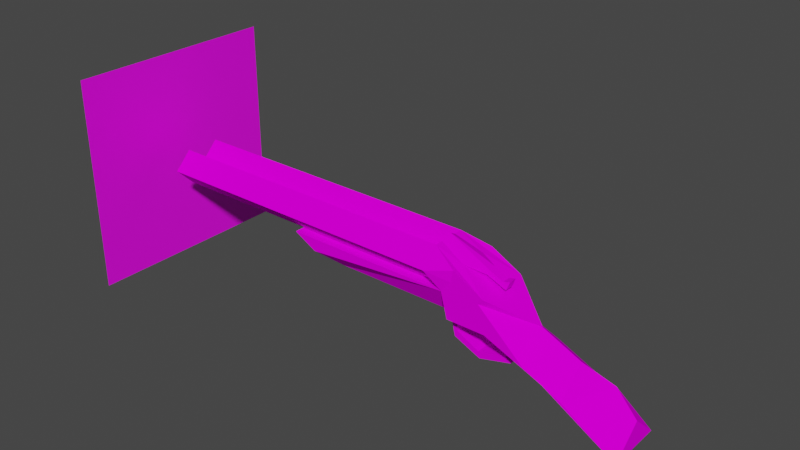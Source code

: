 # Source: ssg.blend  (saved by Blender 2.83.19; exported with 4.5.12 LTS)
import bpy
from mathutils import Matrix  # noqa: F401  (used for matrix-valued properties, if any)

bpy.ops.wm.read_factory_settings(use_empty=True)
scene = bpy.context.scene
scene.name = 'Scene'

# ---- collections
col_collection = bpy.data.collections.new('Collection'); scene.collection.children.link(col_collection)

# ---- images (referenced by path relative to the original .blend; pixels are not part of the script)
import os
ASSET_DIR = os.environ.get("B2B_ASSET_DIR", "")  # directory of the original .blend (textures are referenced by path, not embedded)
HERE = os.path.dirname(os.path.abspath(__file__))  # packed textures are extracted next to this script under _unpacked/

def load_image(name, relpath, width, height, colorspace="sRGB"):
    """Load a texture the original file referenced (path relative to the .blend, or extracted next to this script)."""
    p = next((c for c in (os.path.join(HERE, relpath), os.path.join(ASSET_DIR, relpath)) if relpath and os.path.exists(c)), "")
    if p:
        img = bpy.data.images.load(p, check_existing=True)
        img.name = name
    else:  # same state as the original file: an image datablock whose file is absent (Cycles renders it pink)
        img = bpy.data.images.new(name, width, height)
        img.source = "FILE"
        img.filepath = "//" + (relpath or name)
    img.colorspace_settings.name = colorspace
    return img
img_muzzleflash = load_image('MuzzleFlash', 'SSGMuzzleFlash.png', 1024, 1024, 'sRGB')
img_ssgbody = load_image('SSGBody', 'SSGTexture.png', 1024, 1024, 'sRGB')
img_ssgbarrels = load_image('SSGBarrels', 'SSGBarrels.png', 1024, 1024, 'sRGB')
img_ssgshells = load_image('SSGShells', 'SSGShells.png', 1024, 1024, 'sRGB')

# ---- materials (node trees are filled in below, after node groups)
mat_material = bpy.data.materials.new('Material')
mat_material.use_transparent_shadow = False
mat_material.diffuse_color = (1.0, 1.0, 1.0, 1.0)
mat_body = bpy.data.materials.new('Body')
mat_body.alpha_threshold = 0.0
mat_body.use_transparent_shadow = False
mat_body.line_color = (0.0, 0.0, 0.0, 1.0)
mat_barrels = bpy.data.materials.new('Barrels')
mat_barrels.use_transparent_shadow = False
mat_barrels_001 = bpy.data.materials.new('Barrels.001')
mat_barrels_001.use_transparent_shadow = False

# ---- material node trees
mat_material.use_nodes = True; mat_material.node_tree.nodes.clear()
_N = mat_material.node_tree.nodes; _L = mat_material.node_tree.links
n0 = _N.new('ShaderNodeBsdfPrincipled'); n0.name = 'Principled BSDF'; n0.location = (10, 300)
n0.distribution = 'GGX'
n0.subsurface_method = 'BURLEY'
n0.inputs[3].default_value = 1.45
n0.inputs[27].default_value = (0.0, 0.0, 0.0, 1.0)
n0.inputs[28].default_value = 1.0
n1 = _N.new('ShaderNodeOutputMaterial'); n1.name = 'Material Output'; n1.location = (295, 292)
n2 = _N.new('ShaderNodeTexImage'); n2.name = 'Image Texture'; n2.location = (-268, 304)
n2.image = img_muzzleflash
n2.interpolation = 'Closest'
_L.new(n2.outputs[0], n0.inputs[0])
_L.new(n0.outputs[0], n1.inputs[0])
n1.is_active_output = True
mat_body.use_nodes = True; mat_body.node_tree.nodes.clear()
_N = mat_body.node_tree.nodes; _L = mat_body.node_tree.links
n0 = _N.new('ShaderNodeOutputMaterial'); n0.name = 'Material Output'; n0.location = (300, 300)
n1 = _N.new('ShaderNodeBsdfPrincipled'); n1.name = 'Principled BSDF'; n1.location = (10, 300)
n1.distribution = 'GGX'
n1.subsurface_method = 'BURLEY'
n1.inputs[2].default_value = 1.0
n1.inputs[3].default_value = 1.45
n1.inputs[9].default_value = (5.96e-08, 0.0, 0.0)
n1.inputs[13].default_value = 0.0
n1.inputs[27].default_value = (0.0, 0.0, 0.0, 1.0)
n1.inputs[28].default_value = 1.0
n2 = _N.new('ShaderNodeTexImage'); n2.name = 'Image Texture'; n2.location = (-280, 280)
n2.image = img_ssgbody
n2.interpolation = 'Closest'
_L.new(n1.outputs[0], n0.inputs[0])
_L.new(n2.outputs[0], n1.inputs[0])
n0.is_active_output = True
mat_barrels.use_nodes = True; mat_barrels.node_tree.nodes.clear()
_N = mat_barrels.node_tree.nodes; _L = mat_barrels.node_tree.links
n0 = _N.new('ShaderNodeBsdfPrincipled'); n0.name = 'Principled BSDF'; n0.location = (10, 300)
n0.distribution = 'GGX'
n0.subsurface_method = 'BURLEY'
n0.inputs[2].default_value = 1.0
n0.inputs[3].default_value = 1.45
n0.inputs[9].default_value = (0.0, 0.0, 0.0)
n0.inputs[13].default_value = 0.0
n0.inputs[27].default_value = (0.0, 0.0, 0.0, 1.0)
n0.inputs[28].default_value = 1.0
n1 = _N.new('ShaderNodeOutputMaterial'); n1.name = 'Material Output'; n1.location = (300, 300)
n2 = _N.new('ShaderNodeTexImage'); n2.name = 'Image Texture'; n2.location = (-347, 283)
n2.image = img_ssgbarrels
n2.interpolation = 'Closest'
_L.new(n0.outputs[0], n1.inputs[0])
_L.new(n2.outputs[0], n0.inputs[0])
n1.is_active_output = True
mat_barrels_001.use_nodes = True; mat_barrels_001.node_tree.nodes.clear()
_N = mat_barrels_001.node_tree.nodes; _L = mat_barrels_001.node_tree.links
n0 = _N.new('ShaderNodeBsdfPrincipled'); n0.name = 'Principled BSDF'; n0.location = (10, 300)
n0.distribution = 'GGX'
n0.subsurface_method = 'BURLEY'
n0.inputs[2].default_value = 1.0
n0.inputs[3].default_value = 1.45
n0.inputs[9].default_value = (0.0, 0.0, 0.0)
n0.inputs[13].default_value = 0.0
n0.inputs[27].default_value = (0.0, 0.0, 0.0, 1.0)
n0.inputs[28].default_value = 1.0
n1 = _N.new('ShaderNodeOutputMaterial'); n1.name = 'Material Output'; n1.location = (300, 300)
n2 = _N.new('ShaderNodeTexImage'); n2.name = 'Image Texture'; n2.location = (-347, 283)
n2.image = img_ssgshells
n2.interpolation = 'Closest'
_L.new(n0.outputs[0], n1.inputs[0])
_L.new(n2.outputs[0], n0.inputs[0])
n1.is_active_output = True

# ---- world
world_world = bpy.data.worlds.new('World'); scene.world = world_world
world_world.use_nodes = True; world_world.node_tree.nodes.clear()
_N = world_world.node_tree.nodes; _L = world_world.node_tree.links
n0 = _N.new('ShaderNodeOutputWorld'); n0.name = 'World Output'; n0.location = (300, 300)
n1 = _N.new('ShaderNodeBackground'); n1.name = 'Background'; n1.location = (10, 300)
n1.inputs[0].default_value = (0.05088, 0.05088, 0.05088, 1.0)
_L.new(n1.outputs[0], n0.inputs[0])
n0.is_active_output = True
world_world.color = (0.05088, 0.05088, 0.05088)
world_world.use_sun_shadow = False
world_world.sun_shadow_jitter_overblur = 0.0

# ---- meshes
me_plane = bpy.data.meshes.new('Plane')
me_plane.from_pydata([(-1.0, -1.0, 0.0), (1.0, -1.0, 0.0), (-1.0, 1.0, 0.0), (1.0, 1.0, 0.0)], [], [(0, 1, 3, 2)])
_uv = me_plane.uv_layers.new(name='UVMap')
_uv.uv.foreach_set('vector', [0.0, 0.0, 1.0, 0.0, 1.0, 1.0, 0.0, 1.0])
me_plane.materials.append(mat_material)
me_plane.use_remesh_fix_poles = True
me_plane.use_remesh_preserve_attributes = False
me_plane.use_mirror_vertex_groups = False
me_plane.update()
me_cube_001 = bpy.data.meshes.new('Cube.001')
me_cube_001.from_pydata([(0.8817, -0.06318, 0.02546), (0.8817, 0.06318, 0.02546), (0.8351, 0.06318, 0.02625), (0.8351, -0.06318, 0.02625), (0.829, 0.06318, -0.07011), (0.829, -0.06318, -0.07011), (0.8751, -0.06318, -0.07635), (0.8751, 0.06318, -0.07635), (0.8033, -0.06239, -0.1616), (0.7994, 0.0639, -0.1605), (0.7572, 0.06241, -0.1398), (0.7611, -0.06388, -0.141), (0.9549, 0.03834, 0.4163), (0.7475, 0.03834, 0.4058), (0.4679, -3.725e-09, 0.02546), (0.7688, 0.2527, 0.2904), (0.5806, -0.1264, 0.4747), (0.5281, 0.2527, 0.2561), (0.3374, -0.1541, 0.575), (0.4679, 0.2527, 0.2561), (-1.088, -0.2527, 0.2561), (0.8924, -0.03834, 0.3999), (0.8924, 0.03834, 0.3999), (-0.658, -0.1264, 0.02546), (0.5281, -0.1264, 0.02546), (1.056, 0.1264, -0.09168), (0.4679, -0.1264, 0.02546), (1.109, -0.1264, -0.1192), (1.057, -0.1264, -0.2218), (0.5544, -0.2527, 0.3654), (0.5806, -0.2527, 0.4747), (0.8194, -0.2527, 0.2727), (1.197, -1.863e-08, -0.1976), (2.086, -0.2623, -0.579), (2.007, -9.313e-08, -0.7289), (1.592, 0.2527, -0.2708), (1.417, 0.2527, -0.191), (1.592, -0.2527, -0.2708), (-0.8732, 0.2527, 0.2561), (1.242, -1.863e-08, 0.1194), (0.8817, -0.2527, 0.02546), (1.242, 0.2527, -0.1113), (1.592, -3.353e-08, -0.04011), (0.7475, -0.03834, 0.4058), (-0.6636, -0.1264, 0.02546), (1.109, 0.1264, -0.1192), (0.7626, 0.1264, -0.3002), (1.056, -0.1264, -0.09168), (0.5193, -0.1264, -0.1916), (0.3374, -0.07435, 0.575), (0.5281, 0.2527, 0.02546), (-0.8732, 0.2527, 0.1408), (0.4679, -0.2527, 0.2561), (-1.088, 0.2527, 0.2561), (0.3564, 0.00538, 0.6211), (0.5193, 0.1264, -0.1916), (0.8817, -3.725e-09, 0.02546), (0.8817, -0.06318, 0.02546), (1.242, -0.06318, -0.1113), (0.7492, -0.1264, -0.2415), (0.5806, 0.2527, 0.4747), (0.5544, 0.2527, 0.3654), (0.5806, 0.1264, 0.4747), (0.3374, 0.08511, 0.575), (0.3374, 0.3243, 0.4156), (0.3374, -0.3135, 0.4156), (2.086, 0.2623, -0.579), (1.242, -0.2527, -0.1113), (0.8817, 0.2527, 0.02546), (1.417, -0.2527, -0.191), (-0.658, 0.2527, 0.2561), (0.3374, 0.1648, 0.575), (0.7112, 0.2502, 0.02439), (0.8601, 0.2527, 0.3247), (0.7492, 0.1264, -0.2415), (1.003, 0.1264, -0.1943), (0.7688, -0.2527, 0.2904), (0.921, -0.03834, 0.3342), (0.6774, 0.2527, 0.02546), (0.5451, -0.1264, -0.1373), (0.5281, 0.1264, 0.02546), (0.7626, -0.1264, -0.3002), (1.003, -0.1264, -0.1943), (-0.658, 0.1264, 0.02546), (1.896, -1.229e-07, -0.1242), (2.086, -1.229e-07, -0.3396), (0.8194, 0.2527, 0.2727), (-0.8732, -0.2527, 0.1408), (0.5281, -0.2527, 0.2561), (0.5281, -0.2527, 0.02546), (0.4679, 0.1264, 0.02546), (0.8817, -0.1264, 0.02546), (1.242, -0.1264, -0.1113), (0.5451, 0.1264, -0.1373), (0.7665, 0.03834, 0.4519), (0.921, 0.03834, 0.3342), (-0.8732, -0.2527, 0.2561), (-0.658, -0.2527, 0.2561), (0.4623, -0.1264, 0.02546), (0.8601, -0.2527, 0.3247), (1.057, 0.1264, -0.2218), (0.7665, -0.03834, 0.4519), (0.9549, -0.03834, 0.4163), (0.8817, -3.725e-09, 0.02546), (-2.533, 0.1648, 0.2916), (-2.533, 0.3243, 0.4156), (-2.533, 0.1648, 0.2561), (-2.533, 0.00538, 0.4156), (-2.533, 0.1648, 0.575), (0.3374, 0.1648, 0.575), (0.3374, 0.3243, 0.4156), (0.3374, 0.1648, 0.2561), (0.3374, 0.00538, 0.4156), (-2.533, 0.2888, 0.4156), (-2.533, 0.1648, 0.5395), (0.3374, 0.1648, 0.5395), (0.3374, 0.1648, 0.2916), (0.2266, -0.1541, 0.5395), (0.3374, 0.04087, 0.4156), (0.2266, -0.278, 0.4156), (-2.422, -0.1541, 0.2916), (-2.422, -0.278, 0.4156), (0.3374, 0.2888, 0.4156), (-2.422, -0.1541, 0.5395), (-2.422, -0.03011, 0.4156), (-2.533, -0.278, 0.4156), (-2.533, 0.04087, 0.4156), (0.3374, -0.03011, 0.4156), (0.3374, -0.278, 0.4156), (0.3374, -0.1541, 0.2916), (0.3374, -0.1541, 0.5395), (-2.533, -0.1541, 0.5395), (-2.533, -0.03011, 0.4156), (0.3374, -0.3135, 0.4156), (0.3374, -0.1541, 0.2561), (0.3374, -0.1541, 0.575), (-2.533, -0.1541, 0.575), (-2.533, -0.3135, 0.4156), (-2.533, -0.1541, 0.2561), (-2.533, -0.1541, 0.2916), (-2.422, 0.2888, 0.4156), (-2.422, 0.1648, 0.5395), (-2.422, 0.04087, 0.4156), (-2.422, 0.1648, 0.2916), (0.2266, 0.1648, 0.2916), (0.2266, 0.04087, 0.4156), (0.2266, 0.1648, 0.5395), (0.2266, 0.2888, 0.4156), (0.3131, 0.1648, 0.2838), (0.3401, 0.1648, 0.2838), (0.3131, 0.03697, 0.4117), (-0.04853, 0.2927, 0.4117), (-0.04853, 0.1648, 0.2838), (-0.04853, 0.1648, 0.5395), (-0.04853, 0.03697, 0.4117), (0.3131, 0.1648, 0.5395), (0.3401, 0.1648, 0.5395), (0.3401, 0.03697, 0.4117), (0.3131, 0.2927, 0.4117), (0.3401, 0.2927, 0.4117), (0.3401, -0.1502, 0.2877), (0.3131, -0.278, 0.4156), (0.3131, -0.02232, 0.4156), (0.3131, -0.1502, 0.2877), (-0.04853, -0.02232, 0.4156), (-0.04853, -0.1502, 0.2877), (-0.04853, -0.1502, 0.5434), (-0.04853, -0.278, 0.4156), (0.3131, -0.1502, 0.5434), (0.3401, -0.1502, 0.5434), (0.3401, -0.278, 0.4156), (0.3401, -0.02232, 0.4156)], [(56, 103), (131, 117), (125, 119), (129, 120), (128, 121), (124, 127), (130, 123), (115, 141), (140, 122), (118, 142), (116, 143), (126, 145), (144, 104), (114, 146), (113, 147)], [(0, 1, 2, 3), (11, 10, 9, 8), (3, 2, 4, 5), (6, 5, 11, 8), (5, 4, 10, 11), (2, 1, 7, 4), (4, 7, 9, 10), (6, 7, 1, 0), (8, 9, 7, 6), (0, 3, 5, 6), (40, 91, 57, 56, 68, 32), (41, 68, 56, 57, 58), (93, 79, 59, 74), (95, 12, 102, 77), (16, 43, 101), (62, 94, 13), (23, 44, 83, 90, 14, 26, 98), (24, 79, 93, 80), (49, 16, 54), (62, 63, 54), (62, 16, 49, 18, 30, 99, 39, 73, 60, 71, 63), (46, 100, 28, 81), (17, 19, 64, 61), (21, 102, 12, 22), (38, 53, 20, 96, 97, 52, 19, 70), (91, 57, 58, 92), (55, 46, 81, 48), (25, 47, 27, 45), (98, 14, 26), (43, 77, 102, 21, 101), (76, 99, 30, 29, 88, 89, 40, 31), (42, 84, 66, 35, 36, 41, 39), (72, 78, 50, 17, 61, 60, 73, 15, 86, 68), (37, 69, 32, 34, 33), (67, 92, 91, 40), (82, 47, 25, 75), (86, 15, 73, 39), (14, 90, 55, 48, 26), (76, 31, 39, 99), (93, 74, 75, 25, 45, 100, 46, 55, 90, 80), (28, 100, 45, 27), (48, 81, 28, 27, 47, 82, 59, 79, 24, 26), (90, 19, 17, 50), (65, 29, 30, 18), (52, 88, 29, 65), (74, 59, 82, 75), (61, 64, 71, 60), (52, 65, 18, 49, 63, 71, 64, 19), (33, 34, 66, 85), (98, 52, 97, 96, 20, 87, 23), (89, 88, 52, 98), (69, 67, 40, 32), (35, 66, 34, 32, 36), (84, 33, 85), (69, 37, 33, 84, 42, 39, 67), (66, 84, 85), (70, 19, 90, 83, 51, 53, 38), (53, 51, 83, 44, 23, 87, 20), (68, 86, 39, 41), (31, 40, 67, 39), (41, 36, 32, 68), (49, 54, 63), (12, 95, 13, 94, 22), (101, 21, 22, 94, 62, 54, 16), (72, 68, 56, 57, 91, 40, 89, 98, 26, 24, 80, 90, 50, 78), (105, 108, 109, 110), (111, 112, 107, 106), (105, 110, 111, 106), (109, 108, 107, 112), (104, 113, 105, 106), (125, 139, 138, 137, 136, 131), (113, 114, 126, 104, 106, 107, 108, 105), (115, 122, 110, 109), (139, 132, 131, 136, 107, 138), (116, 118, 115, 109, 112, 111, 110, 122), (130, 127, 112, 135, 133, 128), (127, 129, 128, 133, 134, 112), (135, 136, 137, 133), (107, 112, 134, 138), (134, 133, 137, 138), (107, 136, 135, 112), (113, 104, 116, 122), (115, 114, 113, 105, 110, 122), (126, 114, 115, 118), (104, 126, 118, 116), (130, 128, 125, 131), (132, 127, 130, 131), (129, 127, 132, 139), (128, 129, 139, 125), (150, 148, 149, 157), (152, 148, 150, 154), (158, 151, 153, 155), (154, 153, 151, 152), (150, 155, 153, 154), (152, 151, 158, 148), (148, 158, 159, 149), (155, 150, 157, 156), (149, 159, 156, 157), (158, 155, 156, 159), (161, 163, 160, 170), (165, 163, 161, 167), (162, 164, 166, 168), (167, 166, 164, 165), (161, 168, 166, 167), (165, 164, 162, 163), (163, 162, 171, 160), (168, 161, 170, 169), (160, 171, 169, 170), (162, 168, 169, 171)])
me_cube_001.polygons.foreach_set('material_index', [0, 0, 0, 0, 0, 0, 0, 0, 0, 0, 0, 0, 0, 0, 0, 0, 0, 0, 0, 0, 0, 0, 0, 0, 0, 0, 0, 0, 0, 0, 0, 0, 0, 0, 0, 0, 0, 0, 0, 0, 0, 0, 0, 0, 0, 0, 0, 0, 0, 0, 0, 0, 0, 0, 0, 0, 0, 0, 0, 0, 0, 0, 0, 0, 0, 1, 1, 1, 1, 1, 1, 1, 1, 1, 1, 1, 1, 1, 1, 1, 1, 1, 1, 1, 1, 1, 1, 1, 1, 2, 2, 2, 2, 2, 2, 2, 2, 2, 2, 2, 2, 2, 2, 2, 2, 2, 2, 2, 2])
_uv = me_cube_001.uv_layers.new(name='UVMap')
_uv.uv.foreach_set('vector', [0.7793, 0.1799, 0.7793, 0.215, 0.7753, 0.215, 0.7753, 0.1799, 0.711, 0.7462, 0.753, 0.7456, 0.7534, 0.7583, 0.7115, 0.759, 0.7115, 0.6453, 0.7534, 0.6454, 0.7533, 0.7038, 0.7114, 0.7037, 0.9683, 0.2184, 0.9725, 0.2148, 0.9756, 0.2581, 0.9712, 0.2704, 0.7114, 0.7037, 0.7533, 0.7038, 0.753, 0.7456, 0.711, 0.7462, 0.9759, 0.1278, 0.9719, 0.1275, 0.9684, 0.06561, 0.9725, 0.06922, 0.9725, 0.06922, 0.9684, 0.06561, 0.9714, 0.0142, 0.9759, 0.02658, 0.9408, 0.7693, 0.9827, 0.7693, 0.9829, 0.8311, 0.9409, 0.8311, 0.9409, 0.7179, 0.9829, 0.7186, 0.9827, 0.7693, 0.9408, 0.7693, 0.9716, 0.1566, 0.9756, 0.1563, 0.9725, 0.2148, 0.9683, 0.2184, 0.4103, 0.5225, 0.3683, 0.5225, 0.3474, 0.5225, 0.3264, 0.5225, 0.2425, 0.5225, 0.3264, 0.3852, 0.1927, 0.4788, 0.1927, 0.5636, 0.1088, 0.5636, 0.08787, 0.5636, 0.08786, 0.4788, 0.2281, 0.6998, 0.312, 0.6998, 0.312, 0.7641, 0.2281, 0.7641, 0.7285, 0.1817, 0.7285, 0.2314, 0.703, 0.2314, 0.703, 0.1817, 0.4235, 0.6592, 0.4211, 0.7083, 0.4057, 0.6836, 0.3337, 0.6669, 0.3831, 0.6934, 0.3985, 0.7181, 0.8474, 0.05265, 0.8479, 0.05265, 0.8474, 0.1228, 0.7515, 0.1228, 0.7515, 0.08774, 0.7515, 0.05265, 0.752, 0.05265, 0.312, 0.6009, 0.312, 0.6998, 0.2281, 0.6998, 0.2281, 0.6009, 0.8723, 0.7793, 0.8836, 0.7423, 0.8836, 0.8069, 0.8869, 0.806, 0.8863, 0.7423, 0.8972, 0.7153, 0.1508, 0.8379, 0.0669, 0.8379, 0.08416, 0.9, 0.0577, 0.9, 0.02496, 0.8379, 0.02496, 0.7454, 0.1088, 0.6189, 0.1927, 0.7454, 0.1927, 0.8379, 0.1635, 0.9, 0.1371, 0.9, 0.5296, 0.6464, 0.5296, 0.6925, 0.4458, 0.6925, 0.4458, 0.6464, 0.9525, 0.1837, 0.9576, 0.1839, 0.9623, 0.2809, 0.9456, 0.2499, 0.7127, 0.2616, 0.7013, 0.2616, 0.7013, 0.2403, 0.7127, 0.2403, 0.7313, 0.4732, 0.7496, 0.4732, 0.7496, 0.6136, 0.7313, 0.6136, 0.713, 0.6136, 0.6174, 0.6136, 0.6174, 0.4732, 0.713, 0.4732, 0.3683, 0.5225, 0.3474, 0.5225, 0.3474, 0.4373, 0.3683, 0.4373, 0.7766, 0.5479, 0.7766, 0.4805, 0.8605, 0.4805, 0.8604, 0.5479, 0.5296, 0.7715, 0.4458, 0.7715, 0.4458, 0.7545, 0.5296, 0.7545, 0.752, 0.05265, 0.7515, 0.08774, 0.7515, 0.05265, 0.7554, 0.2273, 0.7726, 0.1844, 0.7726, 0.2343, 0.7679, 0.2241, 0.7554, 0.2553, 0.8788, 0.218, 0.8695, 0.1977, 0.8865, 0.1054, 0.8936, 0.1716, 0.9007, 0.2377, 0.911, 0.3777, 0.8811, 0.3793, 0.8753, 0.229, 0.1088, 0.5203, 0.1088, 0.4677, 0.1959, 0.1906, 0.1927, 0.3802, 0.1927, 0.4295, 0.1927, 0.4788, 0.1088, 0.6189, 0.9468, 0.04215, 0.9496, 0.04293, 0.9623, 0.04356, 0.9525, 0.1837, 0.9456, 0.2499, 0.9387, 0.3162, 0.9214, 0.2239, 0.9306, 0.2035, 0.927, 0.1925, 0.9323, 0.04208, 0.4103, 0.3384, 0.4103, 0.3879, 0.3264, 0.3852, 0.3264, 0.05805, 0.4135, 0.1484, 0.02496, 0.4788, 0.06689, 0.4788, 0.0669, 0.5636, 0.02496, 0.5636, 0.6953, 0.6692, 0.6953, 0.7311, 0.6114, 0.7311, 0.6114, 0.6692, 0.1927, 0.714, 0.1927, 0.725, 0.1927, 0.7454, 0.1088, 0.6189, 0.8185, 0.6798, 0.7766, 0.6798, 0.7766, 0.5479, 0.8604, 0.5479, 0.8605, 0.6798, 0.02496, 0.725, 0.02496, 0.714, 0.1088, 0.6189, 0.02496, 0.7454, 0.9258, 0.58, 0.9105, 0.5162, 0.888, 0.5444, 0.8814, 0.6067, 0.8774, 0.5898, 0.884, 0.5275, 0.9105, 0.4804, 0.9291, 0.547, 0.9291, 0.6791, 0.9239, 0.679, 0.4458, 0.6925, 0.5296, 0.6925, 0.5296, 0.7545, 0.4458, 0.7545, 0.9936, 0.6124, 0.9751, 0.6789, 0.9485, 0.632, 0.942, 0.5697, 0.946, 0.5529, 0.9525, 0.6151, 0.975, 0.6433, 0.9903, 0.5795, 0.9884, 0.4806, 0.9936, 0.4804, 0.5454, 0.7881, 0.5873, 0.6483, 0.5873, 0.6487, 0.5873, 0.7885, 0.911, 0.1409, 0.8936, 0.1716, 0.8865, 0.1054, 0.9007, 0.04215, 0.9059, 0.2375, 0.9007, 0.2377, 0.8936, 0.1716, 0.911, 0.1409, 0.6114, 0.6422, 0.6952, 0.6422, 0.6953, 0.6692, 0.6114, 0.6692, 0.9456, 0.2499, 0.9623, 0.2809, 0.9546, 0.3787, 0.9387, 0.3162, 0.4819, 0.2497, 0.4617, 0.1522, 0.5146, 0.05553, 0.5411, 0.05553, 0.594, 0.05553, 0.6205, 0.05553, 0.6734, 0.1522, 0.6496, 0.2497, 0.02176, 0.1906, 0.1088, 0.1, 0.1959, 0.1906, 0.1088, 0.336, 0.7938, 0.2949, 0.7938, 0.4335, 0.6981, 0.4347, 0.6798, 0.4349, 0.6615, 0.4351, 0.6788, 0.3648, 0.6985, 0.2961, 0.8154, 0.4265, 0.8561, 0.2908, 0.8562, 0.2905, 0.8562, 0.4346, 0.4103, 0.3879, 0.4103, 0.4373, 0.4103, 0.5225, 0.3264, 0.3852, 0.2426, 0.3384, 0.2394, 0.1484, 0.3264, 0.05805, 0.3264, 0.3852, 0.2425, 0.3879, 0.1088, 0.4677, 0.02176, 0.1906, 0.1088, 0.336, 0.02496, 0.4295, 0.02495, 0.3802, 0.02176, 0.1906, 0.1088, 0.4677, 0.1088, 0.5203, 0.1088, 0.6189, 0.02496, 0.4788, 0.1959, 0.1906, 0.1088, 0.4677, 0.1088, 0.336, 0.4885, 0.4733, 0.5843, 0.4736, 0.5843, 0.6132, 0.4885, 0.6129, 0.4698, 0.5434, 0.4518, 0.4731, 0.4701, 0.4732, 0.4562, 0.4378, 0.4562, 0.3665, 0.4982, 0.2952, 0.5821, 0.2953, 0.5821, 0.2952, 0.624, 0.3665, 0.624, 0.4378, 0.1927, 0.5636, 0.1927, 0.714, 0.1088, 0.6189, 0.1927, 0.4788, 0.02496, 0.714, 0.02496, 0.5636, 0.02496, 0.4788, 0.1088, 0.6189, 0.2425, 0.4373, 0.2425, 0.3879, 0.3264, 0.3852, 0.2425, 0.5225, 0.5411, 0.05553, 0.5676, 0.02774, 0.594, 0.05553, 0.7511, 0.2053, 0.7511, 0.2553, 0.7338, 0.2124, 0.7338, 0.1844, 0.7464, 0.2155, 0.4057, 0.6836, 0.4235, 0.7121, 0.4009, 0.722, 0.3831, 0.6934, 0.3337, 0.6669, 0.335, 0.5962, 0.4081, 0.6345, 0.7308, 0.1572, 0.7163, 0.1579, 0.7163, 0.08774, 0.7163, 0.07019, 0.7163, 0.05265, 0.7163, 0.01755, 0.7464, 0.01755, 0.752, 0.05265, 0.7515, 0.05265, 0.7464, 0.05265, 0.7464, 0.1228, 0.7515, 0.1228, 0.7464, 0.1579, 0.7337, 0.1579, 0.1688, 0.4233, 0.1688, 0.5845, 0.01875, 0.5845, 0.01875, 0.4233, 0.2063, 0.383, 0.2063, 0.2217, 0.3563, 0.2217, 0.3563, 0.383, 0.3938, 0.383, 0.3938, 0.2217, 0.5439, 0.2217, 0.5439, 0.383, 0.5814, 0.02016, 0.7314, 0.02016, 0.7314, 0.1814, 0.5814, 0.1814, 0.3396, 0.1635, 0.3396, 0.0381, 0.3563, 0.02016, 0.3563, 0.1814, 0.03545, 0.7681, 0.1521, 0.7681, 0.1688, 0.7861, 0.01875, 0.7861, 0.01875, 0.6248, 0.03545, 0.6428, 0.3396, 0.0381, 0.223, 0.0381, 0.223, 0.1635, 0.3396, 0.1635, 0.3563, 0.1814, 0.2063, 0.1814, 0.2063, 0.02016, 0.3563, 0.02016, 0.03545, 0.1635, 0.1521, 0.1635, 0.1688, 0.1814, 0.01875, 0.1814, 0.1521, 0.7681, 0.1521, 0.6428, 0.03545, 0.6428, 0.01875, 0.6248, 0.1688, 0.6248, 0.1688, 0.7861, 0.1521, 0.0381, 0.03545, 0.0381, 0.03545, 0.1635, 0.01875, 0.1814, 0.01875, 0.02016, 0.1688, 0.02016, 0.1688, 0.1814, 0.1521, 0.1635, 0.03545, 0.365, 0.1521, 0.365, 0.1688, 0.383, 0.01875, 0.383, 0.01875, 0.2217, 0.03545, 0.2397, 0.1521, 0.365, 0.1521, 0.2397, 0.03545, 0.2397, 0.01875, 0.2217, 0.1688, 0.2217, 0.1688, 0.383, 0.5439, 0.4233, 0.5439, 0.5845, 0.3938, 0.5845, 0.3938, 0.4233, 0.3563, 0.7861, 0.2063, 0.7861, 0.2063, 0.6248, 0.3563, 0.6248, 0.2063, 0.5845, 0.2063, 0.4233, 0.3563, 0.4233, 0.3563, 0.5845, 0.5439, 0.02016, 0.5439, 0.1814, 0.3938, 0.1814, 0.3938, 0.02016, 0.3396, 0.0381, 0.3396, 0.1635, 0.1521, 0.0381, 0.1521, 0.1635, 0.03545, 0.1635, 0.223, 0.0381, 0.3396, 0.0381, 0.3563, 0.02016, 0.01875, 0.4233, 0.1521, 0.1635, 0.223, 0.1635, 0.223, 0.0381, 0.03545, 0.1635, 0.03545, 0.0381, 0.3396, 0.1635, 0.223, 0.1635, 0.03545, 0.0381, 0.1521, 0.0381, 0.03545, 0.365, 0.03545, 0.2397, 0.03545, 0.7681, 0.03545, 0.6428, 0.1521, 0.6428, 0.0, 0.0, 0.03545, 0.365, 0.03545, 0.6428, 0.0, 0.0, 0.0, 0.0, 0.1521, 0.6428, 0.1521, 0.7681, 0.03545, 0.2397, 0.1521, 0.2397, 0.1521, 0.7681, 0.03545, 0.7681, 0.7574, 0.05, 0.7574, 0.45, 0.7538, 0.45, 0.7538, 0.05, 0.8043, 0.45, 0.7574, 0.45, 0.7574, 0.05, 0.8043, 0.05, 0.9902, 0.45, 0.9432, 0.45, 0.9432, 0.05, 0.9902, 0.05, 0.7102, 0.95, 0.4111, 0.95, 0.4111, 0.55, 0.7102, 0.55, 0.9271, 0.55, 0.9271, 0.95, 0.8801, 0.95, 0.8801, 0.55, 0.817, 0.95, 0.817, 0.55, 0.864, 0.55, 0.864, 0.95, 0.864, 0.95, 0.864, 0.55, 0.8675, 0.55, 0.8675, 0.95, 0.9271, 0.95, 0.9271, 0.55, 0.9306, 0.55, 0.9306, 0.95, 0.4111, 0.45, 0.4111, 0.05, 0.7102, 0.05, 0.7102, 0.45, 0.9902, 0.45, 0.9902, 0.05, 0.9937, 0.05, 0.9937, 0.45, 0.8836, 0.05, 0.8836, 0.45, 0.8801, 0.45, 0.8801, 0.05, 0.9306, 0.45, 0.8836, 0.45, 0.8836, 0.05, 0.9306, 0.05, 0.9902, 0.95, 0.9432, 0.95, 0.9432, 0.55, 0.9902, 0.55, 0.03738, 0.45, 0.03738, 0.05, 0.3364, 0.05, 0.3364, 0.45, 0.864, 0.05, 0.864, 0.45, 0.817, 0.45, 0.817, 0.05, 0.8043, 0.55, 0.8043, 0.95, 0.7574, 0.95, 0.7574, 0.55, 0.7574, 0.55, 0.7574, 0.95, 0.7538, 0.95, 0.7538, 0.55, 0.864, 0.45, 0.864, 0.05, 0.8675, 0.05, 0.8675, 0.45, 0.03738, 0.95, 0.03738, 0.55, 0.3364, 0.55, 0.3364, 0.95, 0.9902, 0.95, 0.9902, 0.55, 0.9937, 0.55, 0.9937, 0.95])
me_cube_001.materials.append(mat_body)
me_cube_001.materials.append(mat_barrels)
me_cube_001.materials.append(mat_barrels_001)
me_cube_001.use_remesh_fix_poles = True
me_cube_001.use_remesh_preserve_attributes = False
me_cube_001.use_mirror_vertex_groups = False
me_cube_001.update()
arm_armature = bpy.data.armatures.new('Armature')  # bones are not reproduced

# ---- objects
ob_plane = bpy.data.objects.new('Plane', me_plane)
ob_body = bpy.data.objects.new('Body', me_cube_001)
ob_armature = bpy.data.objects.new('Armature', arm_armature)

# ---- transforms, parenting, visibility, modifiers, constraints
ob_plane.location = (-2.825, 0.0, 0.4093)
ob_plane.rotation_euler = (-0.0, 4.712, 0.0)
ob_plane.hide_viewport = True
ob_plane.lineart.crease_threshold = 0.0
ob_body.parent = ob_armature
ob_body.matrix_parent_inverse = Matrix(((7.55e-08, -0.0, 1.0, -0.1301), (-0.0, 1.0, -0.0, -0.0), (-1.0, -0.0, 7.55e-08, 0.4831), (-0.0, -0.0, -0.0, 1.0)))
ob_body.location = (0.0, 0.0, 0.0)
ob_body.lineart.crease_threshold = 0.0
_vg = ob_body.vertex_groups.new(name='Bone')
for _i, _w in zip([0, 1, 2, 3, 4, 5, 6, 7, 8, 9, 10, 11, 12, 13, 14, 15, 16, 17, 18, 19, 20, 21, 22, 23, 24, 25, 26, 27, 28, 29, 30, 31, 32, 33, 34, 35, 36, 37, 38, 39, 40, 41, 42, 43, 44, 45, 46, 47, 48, 49, 50, 51, 52, 53, 54, 55, 56, 57, 58, 59, 60, 61, 62, 63, 64, 65, 66, 67, 68, 69, 70, 71, 72, 73, 74, 75, 76, 77, 78, 79, 80, 81, 82, 83, 84, 85, 86, 87, 88, 89, 90, 91, 92, 93, 94, 95, 96, 97, 98, 99, 100, 101, 102, 103, 104, 105, 106, 107, 108, 109, 110, 111, 112, 113, 114, 115, 116, 117, 118, 119, 120, 121, 122, 123, 124, 125, 126, 127, 128, 129, 130, 131, 132, 133, 134, 135, 136, 137, 138, 139, 140, 141, 142, 143, 144, 145, 146, 147, 148, 149, 150, 151, 152, 153, 154, 155, 156, 157, 158, 159, 160, 161, 162, 163, 164, 165, 166, 167, 168, 169, 170, 171], [1.0, 1.0, 1.0, 1.0, 1.0, 1.0, 1.0, 1.0, 1.0, 1.0, 1.0, 1.0, 1.0, 1.0, 1.0, 1.0, 1.0, 1.0, 1.0, 1.0, 1.0, 1.0, 1.0, 1.0, 1.0, 1.0, 1.0, 1.0, 1.0, 1.0, 1.0, 1.0, 1.0, 1.0, 1.0, 1.0, 1.0, 1.0, 1.0, 1.0, 1.0, 1.0, 1.0, 1.0, 1.0, 1.0, 1.0, 1.0, 1.0, 1.0, 1.0, 1.0, 1.0, 1.0, 1.0, 1.0, 1.0, 1.0, 1.0, 1.0, 1.0, 1.0, 1.0, 1.0, 1.0, 1.0, 1.0, 1.0, 1.0, 1.0, 1.0, 1.0, 1.0, 1.0, 1.0, 1.0, 1.0, 1.0, 1.0, 1.0, 1.0, 1.0, 1.0, 1.0, 1.0, 1.0, 1.0, 1.0, 1.0, 1.0, 1.0, 1.0, 1.0, 1.0, 1.0, 1.0, 1.0, 1.0, 1.0, 1.0, 1.0, 1.0, 1.0, 1.0, 1.0, 1.0, 1.0, 1.0, 1.0, 1.0, 1.0, 1.0, 1.0, 1.0, 1.0, 1.0, 1.0, 1.0, 1.0, 1.0, 1.0, 1.0, 1.0, 1.0, 1.0, 1.0, 1.0, 1.0, 1.0, 1.0, 1.0, 1.0, 1.0, 1.0, 1.0, 1.0, 1.0, 1.0, 1.0, 1.0, 1.0, 1.0, 1.0, 1.0, 1.0, 1.0, 1.0, 1.0, 1.0, 1.0, 1.0, 1.0, 1.0, 1.0, 1.0, 1.0, 1.0, 1.0, 1.0, 1.0, 1.0, 1.0, 1.0, 1.0, 1.0, 1.0, 1.0, 1.0, 1.0, 1.0, 1.0, 1.0]): _vg.add([_i], _w, 'REPLACE')
_vg = ob_body.vertex_groups.new(name='RootBoneBody')
_vg.add([0, 1, 2, 3, 4, 5, 6, 7, 8, 9, 10, 11, 12, 13, 14, 15, 16, 17, 18, 19, 20, 21, 22, 23, 24, 25, 26, 27, 28, 29, 30, 31, 32, 33, 34, 35, 36, 37, 38, 39, 40, 41, 42, 43, 44, 45, 46, 47, 48, 49, 50, 51, 52, 53, 54, 55, 56, 57, 58, 59, 60, 61, 62, 63, 64, 65, 66, 67, 68, 69, 70, 71, 72, 73, 74, 75, 76, 77, 78, 79, 80, 81, 82, 83, 84, 85, 86, 87, 88, 89, 90, 91, 92, 93, 94, 95, 96, 97, 98, 99, 100, 101, 102, 103], 1.0, 'REPLACE')
_vg = ob_body.vertex_groups.new(name='BoneBarrels')
_vg.add([104, 105, 106, 107, 108, 109, 110, 111, 112, 113, 114, 115, 116, 117, 118, 119, 120, 121, 122, 123, 124, 125, 126, 127, 128, 129, 130, 131, 132, 133, 134, 135, 136, 137, 138, 139, 140, 141, 142, 143, 144, 145, 146, 147], 1.0, 'REPLACE')
_vg = ob_body.vertex_groups.new(name='BoneShellR')
_vg.add([148, 149, 150, 151, 152, 153, 154, 155, 156, 157, 158, 159], 1.0, 'REPLACE')
_vg = ob_body.vertex_groups.new(name='BoneShellL')
_vg.add([160, 161, 162, 163, 164, 165, 166, 167, 168, 169, 170, 171], 1.0, 'REPLACE')
_m = ob_body.modifiers.new('Armature', 'ARMATURE')
_m.object = ob_armature
ob_armature.location = (0.4831, 0.0, 0.1301)
ob_armature.rotation_euler = (-0.0, -1.571, 0.0)
ob_armature.hide_viewport = True
ob_armature.show_in_front = True
ob_armature.lineart.crease_threshold = 0.0

# ---- collection membership
scene.collection.objects.link(ob_plane)
col_collection.objects.link(ob_body)
col_collection.objects.link(ob_armature)

# ---- scene / render settings (as saved in the file)
scene.frame_start = 1; scene.frame_end = 60; scene.frame_set(29)
scene.render.engine = 'BLENDER_EEVEE_NEXT'
scene.render.fps = 60
scene.cycles.use_denoising = False
scene.cycles.samples = 128
scene.cycles.sampling_pattern = 'TABULATED_SOBOL'
scene.cycles.use_adaptive_sampling = False
scene.cycles.use_light_tree = False
scene.view_settings.view_transform = 'Filmic'
bpy.context.view_layer.update()

# ---- added for rendering (the .blend has no active camera and no usable light): camera, sun
cam_auto = bpy.data.cameras.new('AutoCamera')
cam_auto.lens = 50.0
cam_auto.sensor_width = 36.0
cam_auto.clip_end = 1000.0
ob_auto_camera = bpy.data.objects.new('AutoCamera', cam_auto)
scene.collection.objects.link(ob_auto_camera)
ob_auto_camera.location = (4.94064, -6.1099, 4.59678)
ob_auto_camera.rotation_euler = (1.09748, -7.21219e-08, 0.694738)
scene.camera = ob_auto_camera
light_auto_sun = bpy.data.lights.new('AutoSun', 'SUN')
light_auto_sun.energy = 3.0
light_auto_sun.angle = 0.0523599
ob_auto_sun = bpy.data.objects.new('AutoSun', light_auto_sun)
scene.collection.objects.link(ob_auto_sun)
ob_auto_sun.rotation_euler = (0.872665, 0.174533, 0.523599)
bpy.context.view_layer.update()

